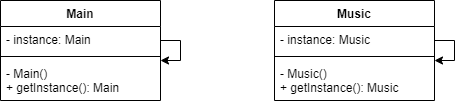

The diagram above was exported from draw.io. Its source (the exported page's mxGraphModel, read from the mxfile embedded in the PNG):
<mxGraphModel dx="1086" dy="806" grid="1" gridSize="10" guides="1" tooltips="1" connect="1" arrows="1" fold="1" page="1" pageScale="1" pageWidth="827" pageHeight="1169" math="0" shadow="0">
  <root>
    <mxCell id="0" />
    <mxCell id="1" parent="0" />
    <mxCell id="QkWXH3GzdMvnnTMSzFb2-1" value="Main" style="swimlane;fontStyle=1;align=center;verticalAlign=top;childLayout=stackLayout;horizontal=1;startSize=26;horizontalStack=0;resizeParent=1;resizeParentMax=0;resizeLast=0;collapsible=1;marginBottom=0;" parent="1" vertex="1">
      <mxGeometry x="60" y="50" width="160" height="100" as="geometry" />
    </mxCell>
    <mxCell id="QkWXH3GzdMvnnTMSzFb2-2" value="- instance: Main" style="text;strokeColor=none;fillColor=none;align=left;verticalAlign=top;spacingLeft=4;spacingRight=4;overflow=hidden;rotatable=0;points=[[0,0.5],[1,0.5]];portConstraint=eastwest;" parent="QkWXH3GzdMvnnTMSzFb2-1" vertex="1">
      <mxGeometry y="26" width="160" height="26" as="geometry" />
    </mxCell>
    <mxCell id="QkWXH3GzdMvnnTMSzFb2-3" value="" style="line;strokeWidth=1;fillColor=none;align=left;verticalAlign=middle;spacingTop=-1;spacingLeft=3;spacingRight=3;rotatable=0;labelPosition=right;points=[];portConstraint=eastwest;" parent="QkWXH3GzdMvnnTMSzFb2-1" vertex="1">
      <mxGeometry y="52" width="160" height="8" as="geometry" />
    </mxCell>
    <mxCell id="QkWXH3GzdMvnnTMSzFb2-4" value="- Main()&#10;+ getInstance(): Main" style="text;strokeColor=none;fillColor=none;align=left;verticalAlign=top;spacingLeft=4;spacingRight=4;overflow=hidden;rotatable=0;points=[[0,0.5],[1,0.5]];portConstraint=eastwest;" parent="QkWXH3GzdMvnnTMSzFb2-1" vertex="1">
      <mxGeometry y="60" width="160" height="40" as="geometry" />
    </mxCell>
    <mxCell id="QkWXH3GzdMvnnTMSzFb2-5" style="edgeStyle=orthogonalEdgeStyle;rounded=0;orthogonalLoop=1;jettySize=auto;html=1;" parent="1" source="QkWXH3GzdMvnnTMSzFb2-1" target="QkWXH3GzdMvnnTMSzFb2-1" edge="1">
      <mxGeometry relative="1" as="geometry" />
    </mxCell>
    <mxCell id="QkWXH3GzdMvnnTMSzFb2-6" value="Music" style="swimlane;fontStyle=1;align=center;verticalAlign=top;childLayout=stackLayout;horizontal=1;startSize=26;horizontalStack=0;resizeParent=1;resizeParentMax=0;resizeLast=0;collapsible=1;marginBottom=0;" parent="1" vertex="1">
      <mxGeometry x="334" y="50" width="160" height="100" as="geometry" />
    </mxCell>
    <mxCell id="QkWXH3GzdMvnnTMSzFb2-7" value="- instance: Music" style="text;strokeColor=none;fillColor=none;align=left;verticalAlign=top;spacingLeft=4;spacingRight=4;overflow=hidden;rotatable=0;points=[[0,0.5],[1,0.5]];portConstraint=eastwest;" parent="QkWXH3GzdMvnnTMSzFb2-6" vertex="1">
      <mxGeometry y="26" width="160" height="26" as="geometry" />
    </mxCell>
    <mxCell id="QkWXH3GzdMvnnTMSzFb2-8" value="" style="line;strokeWidth=1;fillColor=none;align=left;verticalAlign=middle;spacingTop=-1;spacingLeft=3;spacingRight=3;rotatable=0;labelPosition=right;points=[];portConstraint=eastwest;" parent="QkWXH3GzdMvnnTMSzFb2-6" vertex="1">
      <mxGeometry y="52" width="160" height="8" as="geometry" />
    </mxCell>
    <mxCell id="QkWXH3GzdMvnnTMSzFb2-9" value="- Music()&#10;+ getInstance(): Music" style="text;strokeColor=none;fillColor=none;align=left;verticalAlign=top;spacingLeft=4;spacingRight=4;overflow=hidden;rotatable=0;points=[[0,0.5],[1,0.5]];portConstraint=eastwest;" parent="QkWXH3GzdMvnnTMSzFb2-6" vertex="1">
      <mxGeometry y="60" width="160" height="40" as="geometry" />
    </mxCell>
    <mxCell id="QkWXH3GzdMvnnTMSzFb2-10" style="edgeStyle=orthogonalEdgeStyle;rounded=0;orthogonalLoop=1;jettySize=auto;html=1;" parent="1" source="QkWXH3GzdMvnnTMSzFb2-6" target="QkWXH3GzdMvnnTMSzFb2-6" edge="1">
      <mxGeometry relative="1" as="geometry" />
    </mxCell>
  </root>
</mxGraphModel>